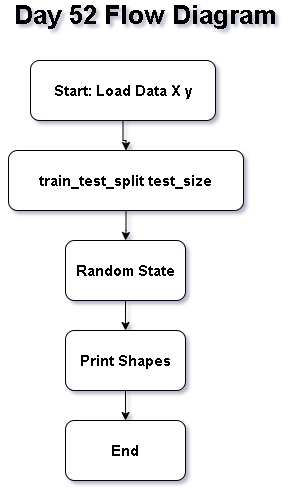

The diagram above was exported from draw.io. Its source (the exported page's mxGraphModel, read from the mxfile embedded in the PNG):
<mxGraphModel dx="860" dy="1565" grid="1" gridSize="10" guides="1" tooltips="1" connect="1" arrows="1" fold="1" page="1" pageScale="1" pageWidth="850" pageHeight="1100" math="0" shadow="0">
  <root>
    <mxCell id="0" />
    <mxCell id="1" parent="0" />
    <mxCell id="SOGNtGXvQNB3jHaX3h4g-10" edge="1" parent="1" source="SOGNtGXvQNB3jHaX3h4g-1" style="edgeStyle=orthogonalEdgeStyle;rounded=0;orthogonalLoop=1;jettySize=auto;html=1;" target="SOGNtGXvQNB3jHaX3h4g-3" value="">
      <mxGeometry relative="1" as="geometry" />
    </mxCell>
    <mxCell id="SOGNtGXvQNB3jHaX3h4g-1" parent="1" style="rounded=1;whiteSpace=wrap;html=1;" value="&lt;b&gt;&lt;font style=&quot;font-size: 15px;&quot;&gt;Random State&lt;/font&gt;&lt;/b&gt;" vertex="1">
      <mxGeometry height="60" width="120" x="365" y="220" as="geometry" />
    </mxCell>
    <mxCell id="SOGNtGXvQNB3jHaX3h4g-2" parent="1" style="rounded=1;whiteSpace=wrap;html=1;" value="&lt;b&gt;&lt;font style=&quot;font-size: 15px;&quot;&gt;End&lt;/font&gt;&lt;/b&gt;" vertex="1">
      <mxGeometry height="60" width="120" x="365" y="400" as="geometry" />
    </mxCell>
    <mxCell id="SOGNtGXvQNB3jHaX3h4g-11" edge="1" parent="1" source="SOGNtGXvQNB3jHaX3h4g-3" style="edgeStyle=orthogonalEdgeStyle;rounded=0;orthogonalLoop=1;jettySize=auto;html=1;" target="SOGNtGXvQNB3jHaX3h4g-2" value="">
      <mxGeometry relative="1" as="geometry" />
    </mxCell>
    <mxCell id="SOGNtGXvQNB3jHaX3h4g-3" parent="1" style="rounded=1;whiteSpace=wrap;html=1;" value="&lt;font style=&quot;font-size: 15px;&quot;&gt;&lt;b&gt;Print Shapes&lt;/b&gt;&lt;/font&gt;" vertex="1">
      <mxGeometry height="60" width="120" x="365" y="310" as="geometry" />
    </mxCell>
    <mxCell id="SOGNtGXvQNB3jHaX3h4g-9" edge="1" parent="1" source="SOGNtGXvQNB3jHaX3h4g-4" style="edgeStyle=orthogonalEdgeStyle;rounded=0;orthogonalLoop=1;jettySize=auto;html=1;" target="SOGNtGXvQNB3jHaX3h4g-1" value="">
      <mxGeometry relative="1" as="geometry" />
    </mxCell>
    <mxCell id="SOGNtGXvQNB3jHaX3h4g-4" parent="1" style="rounded=1;whiteSpace=wrap;html=1;" value="&lt;b&gt;&lt;font style=&quot;font-size: 15px;&quot;&gt;train_test_split test_size&lt;/font&gt;&lt;/b&gt;" vertex="1">
      <mxGeometry height="60" width="235" x="308" y="130" as="geometry" />
    </mxCell>
    <mxCell id="SOGNtGXvQNB3jHaX3h4g-8" edge="1" parent="1" source="SOGNtGXvQNB3jHaX3h4g-5" style="edgeStyle=orthogonalEdgeStyle;rounded=0;orthogonalLoop=1;jettySize=auto;html=1;" target="SOGNtGXvQNB3jHaX3h4g-4" value="">
      <mxGeometry relative="1" as="geometry" />
    </mxCell>
    <mxCell id="SOGNtGXvQNB3jHaX3h4g-5" parent="1" style="rounded=1;whiteSpace=wrap;html=1;" value="&lt;b&gt;&lt;font style=&quot;font-size: 15px;&quot;&gt;Start: Load Data X y&lt;/font&gt;&lt;/b&gt;" vertex="1">
      <mxGeometry height="60" width="185" x="330" y="40" as="geometry" />
    </mxCell>
    <mxCell id="SOGNtGXvQNB3jHaX3h4g-6" parent="1" style="text;html=1;whiteSpace=wrap;strokeColor=none;fillColor=none;align=center;verticalAlign=middle;rounded=0;" value="&lt;b&gt;&lt;font style=&quot;font-size: 26px;&quot;&gt;Day 52 Flow Diagram&lt;/font&gt;&lt;/b&gt;" vertex="1">
      <mxGeometry height="30" width="290" x="300" y="-20" as="geometry" />
    </mxCell>
  </root>
</mxGraphModel>